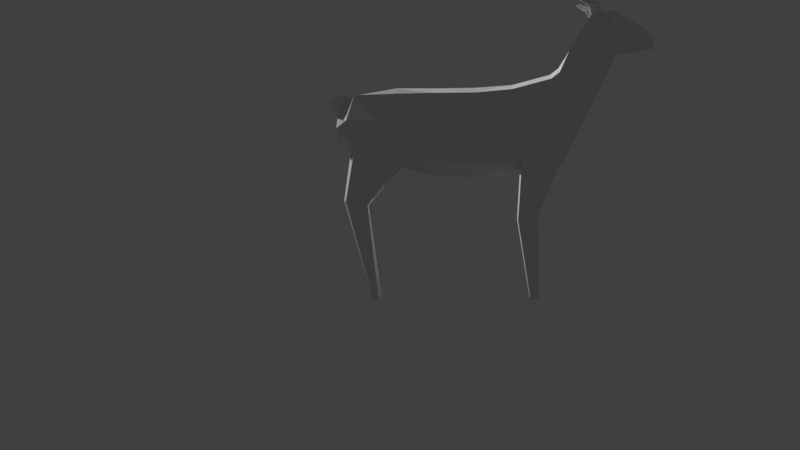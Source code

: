 # Source: chicken_rig_v1.blend  (saved by Blender 2.78.0; exported with 4.5.12 LTS)
import bpy
from mathutils import Matrix  # noqa: F401  (used for matrix-valued properties, if any)

bpy.ops.wm.read_factory_settings(use_empty=True)
scene = bpy.context.scene
scene.name = 'Scene'

# ---- collections
col_collection_1 = bpy.data.collections.new('Collection 1'); scene.collection.children.link(col_collection_1)

# ---- world
world_world = bpy.data.worlds.new('World'); scene.world = world_world
world_world.color = (0.05088, 0.05088, 0.05088)
world_world.use_sun_shadow = False
world_world.sun_shadow_jitter_overblur = 0.0
world_world.cycles.sampling_method = 'MANUAL'

# ---- cameras
cam_camera_001 = bpy.data.cameras.new('Camera.001')
cam_camera_001.clip_end = 100.0
cam_camera_001.lens = 35.0
cam_camera_001.sensor_width = 32.0
cam_camera_001.sensor_height = 18.0
cam_camera_001.display_size = 2.0
cam_camera_001.dof.focus_distance = 0.0
cam_camera_001.dof.aperture_fstop = 128.0
cam_camera_001.dof.aperture_blades = 6

# ---- meshes
me_plane = bpy.data.meshes.new('Plane')
me_plane.from_pydata([(-0.281, -2.793, 0.0), (0.1769, -2.765, 0.0), (-0.4141, -1.664, 0.0), (0.1769, -1.613, 0.0), (-0.7545, -2.914, 0.0), (-0.9033, -1.786, 0.0), (-0.856, -2.993, 0.0), (-1.194, -2.375, 0.0), (-0.9801, -3.185, 0.0), (-1.42, -2.826, 0.0), (-1.251, -3.636, 0.0), (-1.565, -3.159, 0.0), (-1.525, -3.683, 0.0), (-1.683, -3.167, 0.0), (-1.861, -3.456, 0.0), (-1.824, -3.175, 0.0), (-2.028, -3.289, 0.0), (-2.017, -3.213, 0.0), (0.7093, -2.765, 0.0), (0.7563, -1.66, 0.0), (1.187, -2.773, 0.0), (1.132, -1.769, 0.0), (1.727, -2.687, 0.0), (1.813, -1.926, 0.0), (1.939, -2.387, 0.0), (1.939, -2.109, 0.0), (1.973, -2.666, 0.0), (2.022, -2.596, 0.0), (-1.824, -3.175, 0.0), (-1.861, -3.456, 0.0), (-1.909, -3.197, 0.0), (-1.982, -3.361, 0.0), (-1.408, -3.398, 0.0), (-1.643, -3.471, 0.0), (-1.624, -3.163, 0.0), (-1.388, -3.659, 0.0), (-1.506, -3.411, 0.0), (-1.59, -3.574, 0.0), (-1.456, -3.671, 0.0), (-1.529, -3.464, 0.0), (-1.447, -3.535, 0.0), (-1.479, -3.545, 0.0), (-1.479, -3.545, -0.1533), (-1.447, -3.535, -0.1533), (-1.529, -3.464, -0.1533), (-1.456, -3.671, -0.09978), (-1.59, -3.574, -0.1533), (-1.506, -3.411, -0.1533), (-1.388, -3.659, -0.09978), (-1.505, -3.193, -0.05544), (-1.643, -3.471, -0.1533), (-1.408, -3.398, -0.1533), (-1.982, -3.361, -0.08042), (-1.766, -3.224, -0.05544), (-1.861, -3.456, -0.1533), (-1.688, -3.204, -0.05544), (2.022, -2.596, -0.069), (1.973, -2.666, -0.05036), (1.848, -2.144, -0.2299), (1.939, -2.387, -0.069), (1.651, -2.057, -0.4184), (1.727, -2.687, -0.05036), (1.026, -1.913, -0.4184), (1.187, -2.686, -0.1338), (0.6807, -1.812, -0.2334), (0.7093, -2.678, -0.2077), (-1.866, -3.239, -0.05544), (-2.028, -3.292, -0.05544), (-1.688, -3.204, -0.05544), (-1.861, -3.456, -0.1533), (-1.559, -3.197, -0.05544), (-1.525, -3.683, -0.09978), (-1.451, -3.189, -0.05544), (-1.251, -3.636, -0.09978), (-1.317, -2.883, -0.1256), (-0.9801, -3.185, -0.1229), (-1.11, -2.469, -0.2334), (-0.856, -2.907, -0.2334), (-0.8432, -1.928, -0.2997), (-0.7545, -2.828, -0.2334), (0.1487, -1.769, -0.2334), (-0.394, -1.817, -0.2997), (0.1769, -2.678, -0.1907), (-0.281, -2.707, -0.2334), (-0.394, -1.817, -0.2972), (-0.394, -1.817, -0.3036), (-0.8432, -1.928, -0.2972), (-0.8432, -1.928, -0.3036), (-0.7545, -2.828, -0.2334), (-0.7545, -2.828, -0.2334), (-0.281, -2.707, -0.2334), (-0.281, -2.707, -0.2334), (-0.3447, -2.253, 0.0), (0.1769, -2.214, 0.0), (-0.8258, -2.374, 0.0), (-1.018, -2.697, 0.0), (-1.191, -3.013, 0.0), (0.7318, -2.236, 0.0), (1.161, -2.293, 0.0), (1.769, -2.323, 0.0), (1.939, -2.254, 0.0), (1.769, -2.323, -0.4184), (0.7318, -2.236, -0.2481), (1.939, -2.254, -0.1615), (1.161, -2.293, -0.4184), (-1.191, -3.013, -0.1716), (-0.8222, -2.374, -0.3775), (-1.018, -2.697, -0.2334), (0.1112, -2.214, -0.3073), (-0.3412, -2.253, -0.3349), (-0.349, -2.253, -0.3405), (-0.8258, -2.374, -0.3738), (-0.8862, -1.827, -0.06664), (-0.4083, -1.708, -0.06708), (1.765, -1.965, -0.07044), (1.102, -1.81, -0.06592), (-0.3578, -1.095, -0.1224), (-0.3507, -1.098, -0.2408), (-0.5969, -1.146, -0.1528), (-0.5754, -1.146, -0.2697), (-0.5126, -0.09501, -0.1939), (-0.5099, -0.09635, -0.232), (-0.6043, -0.1145, -0.2056), (-0.5961, -0.1147, -0.2431), (1.789, -1.322, -0.3137), (1.522, -1.271, -0.2796), (1.837, -1.328, -0.1512), (1.555, -1.274, -0.1127), (1.457, -0.07807, -0.2231), (1.386, -0.08103, -0.2142), (1.469, -0.07676, -0.2025), (1.395, -0.07987, -0.1925), (-1.388, -3.659, -0.0141), (-1.251, -3.636, -0.03981), (-1.351, -3.756, -0.2004), (-1.214, -3.733, -0.2004), (-1.351, -3.756, -0.1148), (-1.214, -3.733, -0.1405), (-1.114, -3.835, -0.18), (-1.084, -3.813, -0.1826), (-1.111, -3.837, -0.1572), (-1.082, -3.814, -0.1666)], [], [(92, 93, 3, 2), (92, 2, 5, 94), (94, 5, 7, 95), (95, 7, 9, 96), (8, 96, 9, 11, 32, 10), (36, 34, 13, 33, 39), (29, 28, 15, 14), (31, 30, 17, 16), (93, 1, 18, 97), (97, 18, 20, 98), (98, 20, 22, 99), (99, 22, 24, 100), (24, 22, 26, 27), (12, 37, 33, 13, 28, 29), (14, 15, 30, 31), (41, 39, 33, 37), (10, 32, 36, 40, 35), (32, 11, 34, 36), (41, 37, 12, 38, 35, 40, 36, 39), (51, 47, 49, 72), (42, 44, 47, 43, 48, 45, 71, 46), (42, 46, 50, 44), (69, 52, 53, 68), (71, 54, 55, 70, 50, 46), (108, 102, 65, 82), (54, 69, 68, 55), (47, 44, 50, 70, 49), (73, 48, 43, 47, 51), (51, 72, 74, 105), (107, 105, 74, 76), (106, 111, 86, 78), (109, 106, 78, 81), (102, 104, 63, 65), (52, 67, 66, 53), (109, 81, 84, 110), (59, 56, 57, 61), (101, 103, 59, 61), (104, 101, 61, 63), (34, 11, 72, 49), (86, 87, 78), (16, 17, 66, 67), (35, 38, 45, 48, 132), (89, 88, 79), (23, 25, 58, 60, 114), (17, 30, 53, 66), (27, 26, 57, 56), (31, 16, 67, 52), (9, 7, 76, 74), (26, 22, 61, 57), (6, 8, 75, 77), (24, 27, 56, 59), (18, 1, 82, 65), (28, 13, 70, 55), (3, 19, 64, 80), (11, 9, 74, 72), (12, 29, 54, 71), (90, 91, 83), (38, 12, 71, 45), (8, 10, 133, 73, 75), (20, 18, 65, 63), (30, 15, 68, 53), (85, 84, 81), (19, 21, 115, 62, 64), (13, 34, 49, 70), (14, 31, 52, 69), (10, 35, 132, 133), (87, 85, 81, 78), (22, 20, 63, 61), (91, 89, 79, 83), (21, 23, 114, 115), (15, 28, 55, 68), (100, 24, 59, 103), (29, 14, 69, 54), (110, 84, 80, 108), (2, 3, 80, 84, 85, 113), (7, 5, 112, 87, 86, 76), (5, 2, 113, 112), (111, 107, 76, 86), (4, 6, 77, 88, 89), (1, 0, 91, 90, 82), (0, 4, 89, 91), (88, 77, 107, 111), (90, 110, 108, 82), (25, 100, 103, 58), (62, 60, 101, 104), (60, 58, 103, 101), (83, 109, 110, 90), (64, 62, 104, 102), (83, 79, 106, 109), (79, 88, 111, 106), (77, 75, 105, 107), (80, 64, 102, 108), (23, 99, 100, 25), (21, 98, 99, 23), (19, 97, 98, 21), (3, 93, 97, 19), (6, 95, 96, 8), (4, 94, 95, 6), (0, 92, 94, 4), (0, 1, 93, 92), (75, 73, 51, 105), (117, 119, 123, 121), (85, 87, 119, 117), (62, 115, 127, 125), (87, 112, 118, 119), (112, 113, 116, 118), (113, 85, 117, 116), (122, 120, 121, 123), (116, 117, 121, 120), (118, 116, 120, 122), (119, 118, 122, 123), (126, 124, 128, 130), (60, 62, 125, 124), (115, 114, 126, 127), (114, 60, 124, 126), (131, 130, 128, 129), (124, 125, 129, 128), (127, 126, 130, 131), (125, 127, 131, 129), (136, 134, 138, 140), (73, 133, 137, 135), (133, 132, 136, 137), (132, 48, 134, 136), (48, 73, 135, 134), (141, 140, 138, 139), (134, 135, 139, 138), (137, 136, 140, 141), (135, 137, 141, 139)])
me_plane.use_remesh_preserve_volume = False
me_plane.use_remesh_preserve_attributes = False
me_plane.use_mirror_vertex_groups = False
me_plane.update()

# ---- curves / text
txt_text = bpy.data.curves.new('text', 'FONT')
txt_text.dimensions = '2D'
txt_text.body = '<< : Unity R,    \\/ : Cam Facing Down'
txt_text.use_path_clamp = True
txt_text.bevel_resolution = 0

# ---- objects
ob_deer = bpy.data.objects.new('Deer', me_plane)
ob_camera = bpy.data.objects.new('Camera', cam_camera_001)
ob_text = bpy.data.objects.new('Text', txt_text)

# ---- transforms, parenting, visibility, modifiers, constraints
ob_deer.location = (0.0, 0.0, 0.0)
ob_deer.rotation_euler = (-1.571, -0.0, 0.0)
ob_deer.lineart.crease_threshold = 0.0
_m = ob_deer.modifiers.new('Mirror', 'MIRROR')
_m.use_axis = (False, False, True)
_m.use_clip = True
_m.merge_threshold = 0.0005
ob_camera.location = (0.0115, 11.13, 1.028)
ob_camera.rotation_euler = (-1.571, 3.142, 0.1011)
ob_camera.hide_viewport = True
ob_camera.lineart.crease_threshold = 0.0
ob_text.location = (-18.95, 3.562, 1.209)
ob_text.scale = (0.5751, 0.5751, 0.5751)
ob_text.lineart.crease_threshold = 0.0

# ---- collection membership
col_collection_1.objects.link(ob_deer)
col_collection_1.objects.link(ob_camera)
col_collection_1.objects.link(ob_text)

# ---- scene / render settings (as saved in the file)
scene.camera = ob_camera
scene.frame_start = 1; scene.frame_end = 250; scene.frame_set(9)
scene.render.engine = 'BLENDER_EEVEE_NEXT'
scene.render.resolution_percentage = 50
scene.render.dither_intensity = 0.0
scene.cycles.use_denoising = False
scene.cycles.samples = 128
scene.cycles.sampling_pattern = 'TABULATED_SOBOL'
scene.cycles.light_sampling_threshold = 0.0
scene.cycles.use_adaptive_sampling = False
scene.cycles.use_light_tree = False
scene.cycles.blur_glossy = 0.0
scene.cycles.sample_clamp_indirect = 0.0
scene.view_settings.view_transform = 'Standard'
bpy.context.view_layer.update()

# ---- added for rendering (the .blend has no usable light): sun
light_auto_sun = bpy.data.lights.new('AutoSun', 'SUN')
light_auto_sun.energy = 3.0
light_auto_sun.angle = 0.0523599
ob_auto_sun = bpy.data.objects.new('AutoSun', light_auto_sun)
scene.collection.objects.link(ob_auto_sun)
ob_auto_sun.rotation_euler = (0.872665, 0.174533, 0.523599)
bpy.context.view_layer.update()
